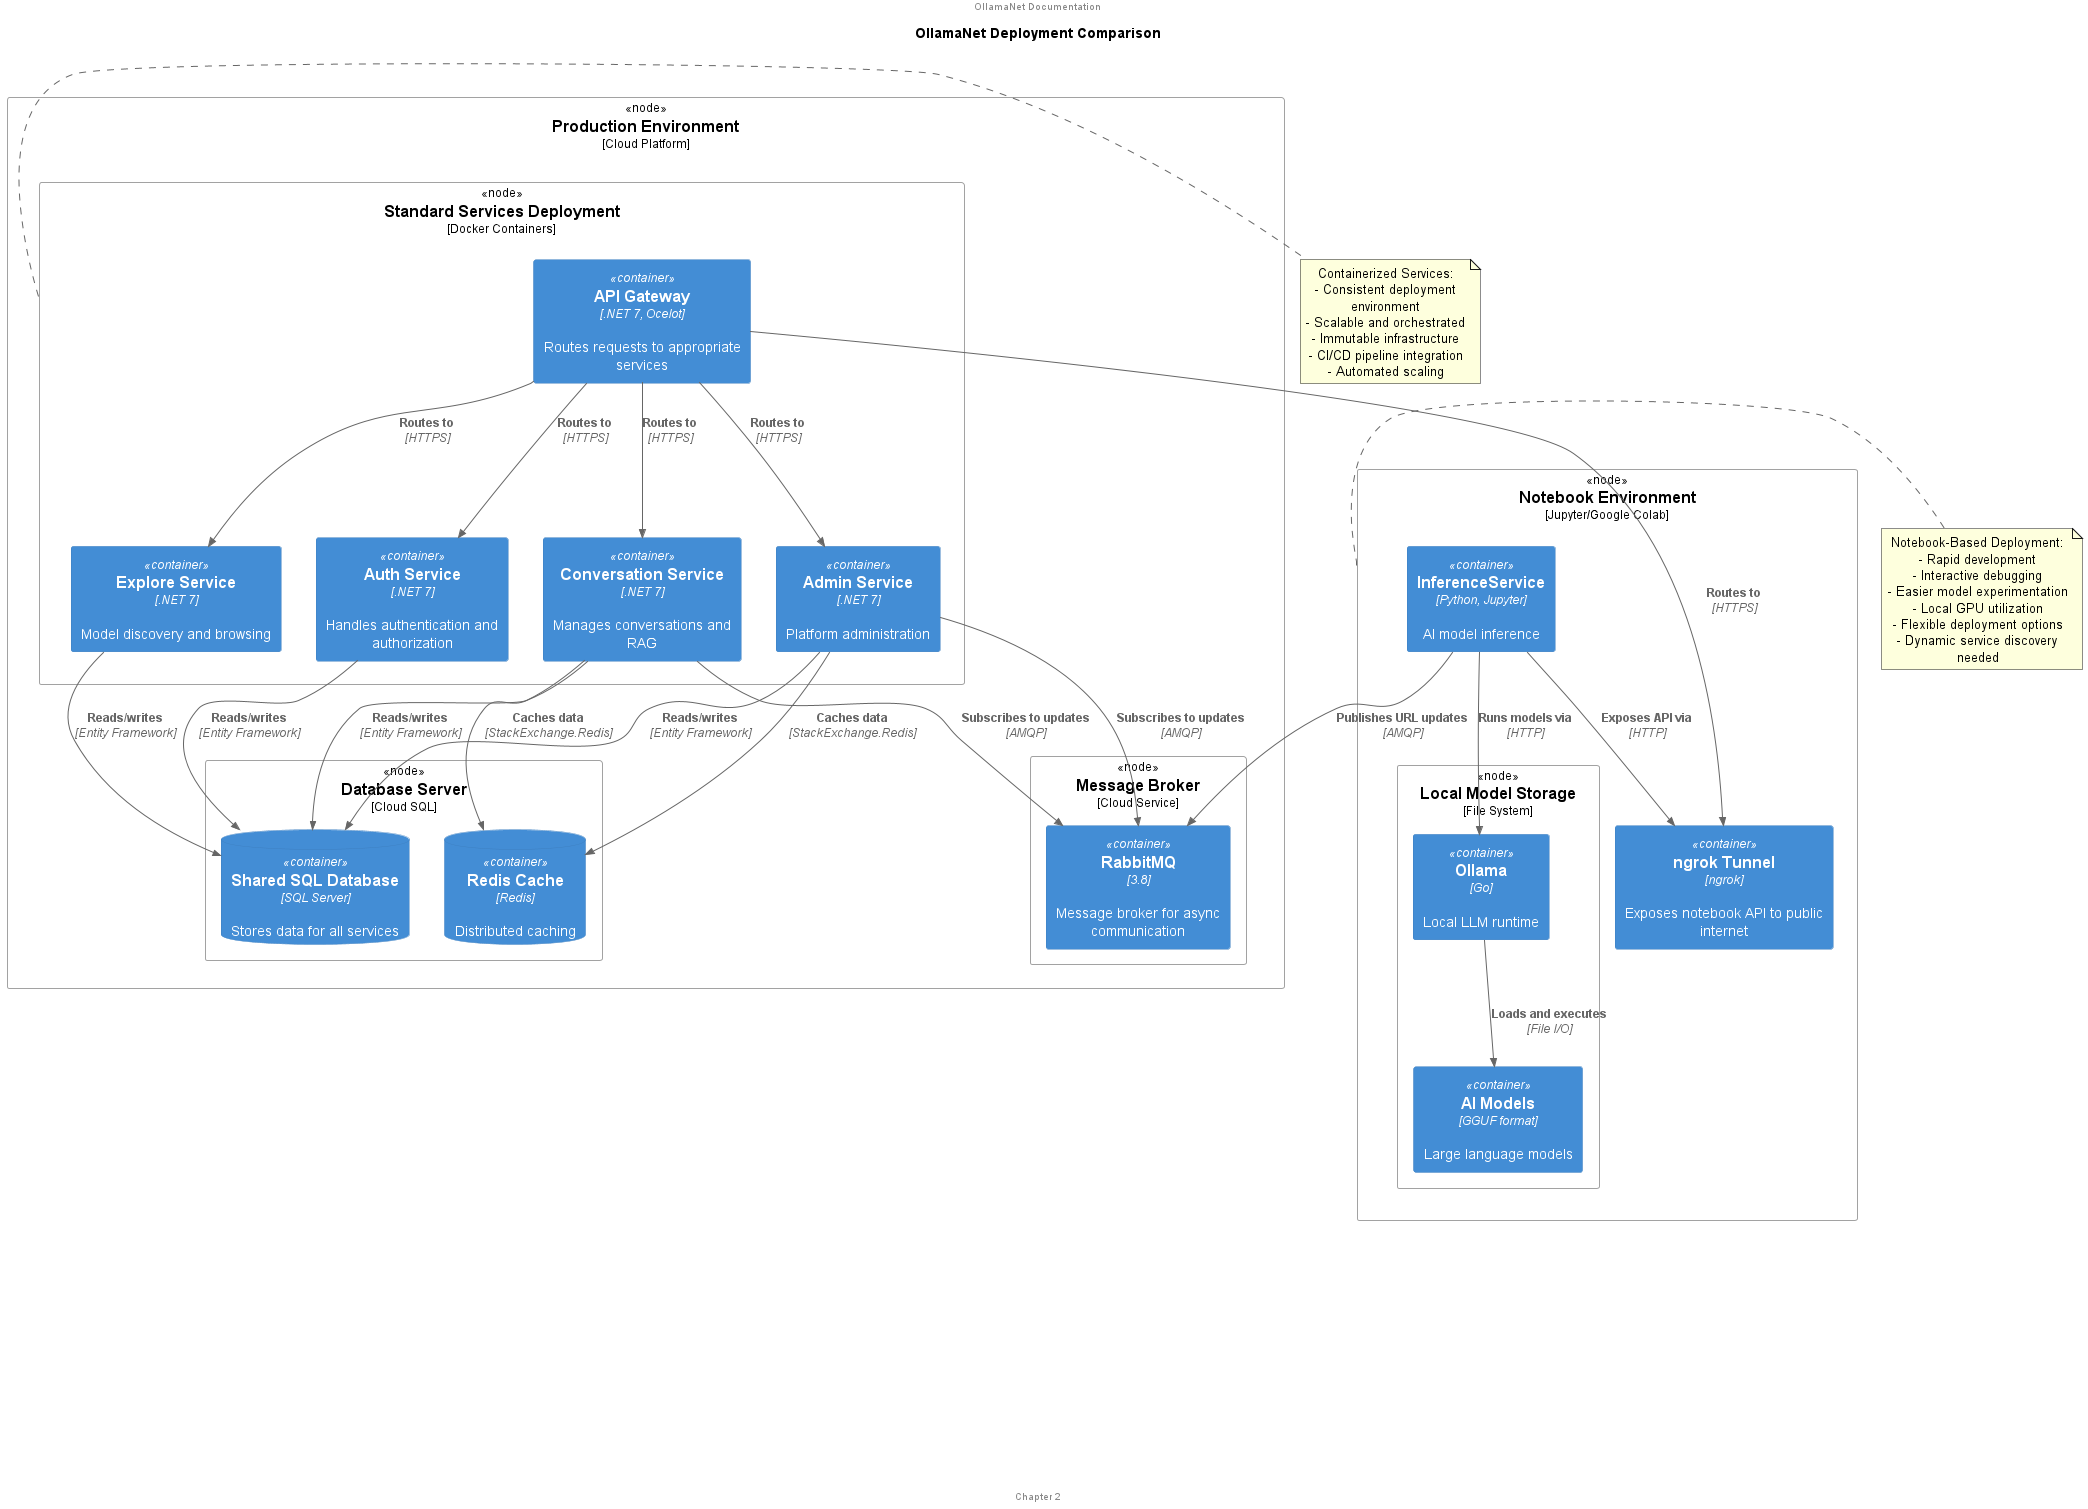

The diagram above was rendered by PlantUML. Its source (embedded in the PNG):
@startuml Deployment_Comparison

!include https://raw.githubusercontent.com/plantuml-stdlib/C4-PlantUML/master/C4_Deployment.puml

title OllamaNet Deployment Comparison

header OllamaNet Documentation
footer Chapter 2

' Define styles
skinparam wrapWidth 200
skinparam defaultTextAlignment center

' Standard Microservices Deployment
Deployment_Node(prod_env, "Production Environment", "Cloud Platform") {
  Deployment_Node(std_services, "Standard Services Deployment", "Docker Containers") {
    Container(gateway_container, "API Gateway", ".NET 7, Ocelot", "Routes requests to appropriate services")
    Container(auth_container, "Auth Service", ".NET 7", "Handles authentication and authorization")
    Container(admin_container, "Admin Service", ".NET 7", "Platform administration")
    Container(convo_container, "Conversation Service", ".NET 7", "Manages conversations and RAG")
    Container(explore_container, "Explore Service", ".NET 7", "Model discovery and browsing")
  }
  
  Deployment_Node(db_node, "Database Server", "Cloud SQL") {
    ContainerDb(sql_db, "Shared SQL Database", "SQL Server", "Stores data for all services")
    ContainerDb(redis, "Redis Cache", "Redis", "Distributed caching")
  }
  
  Deployment_Node(msg_node, "Message Broker", "Cloud Service") {
    Container(rabbitmq, "RabbitMQ", "3.8", "Message broker for async communication")
  }
}

' Notebook-Based Deployment (InferenceService)
Deployment_Node(notebook_env, "Notebook Environment", "Jupyter/Google Colab") {
  Container(inference_notebook, "InferenceService", "Python, Jupyter", "AI model inference")
  Container(ngrok, "ngrok Tunnel", "ngrok", "Exposes notebook API to public internet")
  
  Deployment_Node(local_models, "Local Model Storage", "File System") {
    Container(ollama, "Ollama", "Go", "Local LLM runtime")
    Container(models, "AI Models", "GGUF format", "Large language models")
  }
}

' Draw relationships between components
Rel(gateway_container, auth_container, "Routes to", "HTTPS")
Rel(gateway_container, admin_container, "Routes to", "HTTPS")
Rel(gateway_container, convo_container, "Routes to", "HTTPS")
Rel(gateway_container, explore_container, "Routes to", "HTTPS")
Rel(gateway_container, ngrok, "Routes to", "HTTPS")

Rel(auth_container, sql_db, "Reads/writes", "Entity Framework")
Rel(admin_container, sql_db, "Reads/writes", "Entity Framework")
Rel(convo_container, sql_db, "Reads/writes", "Entity Framework")
Rel(explore_container, sql_db, "Reads/writes", "Entity Framework")

Rel(convo_container, redis, "Caches data", "StackExchange.Redis")
Rel(admin_container, redis, "Caches data", "StackExchange.Redis")

Rel(inference_notebook, ngrok, "Exposes API via", "HTTP")
Rel(inference_notebook, ollama, "Runs models via", "HTTP")
Rel(ollama, models, "Loads and executes", "File I/O")

Rel(inference_notebook, rabbitmq, "Publishes URL updates", "AMQP")
Rel(admin_container, rabbitmq, "Subscribes to updates", "AMQP")
Rel(convo_container, rabbitmq, "Subscribes to updates", "AMQP")

note right of std_services
  Containerized Services:
  - Consistent deployment environment
  - Scalable and orchestrated
  - Immutable infrastructure
  - CI/CD pipeline integration
  - Automated scaling
end note

note right of notebook_env
  Notebook-Based Deployment:
  - Rapid development
  - Interactive debugging
  - Easier model experimentation
  - Local GPU utilization
  - Flexible deployment options
  - Dynamic service discovery needed
end note

legend right
  OllamaNet employs a hybrid deployment approach:
  
  1. Standard microservices (.NET based) are deployed as containers
     with traditional scaling and orchestration
  
  2. InferenceService uses a notebook-based deployment for:
     - Faster model experimentation
     - Simplified GPU access
     - Interactive development
  
  This hybrid approach leverages the strengths of both models
  while using message-based service discovery to maintain
  system cohesion despite different deployment patterns.
end legend

@enduml